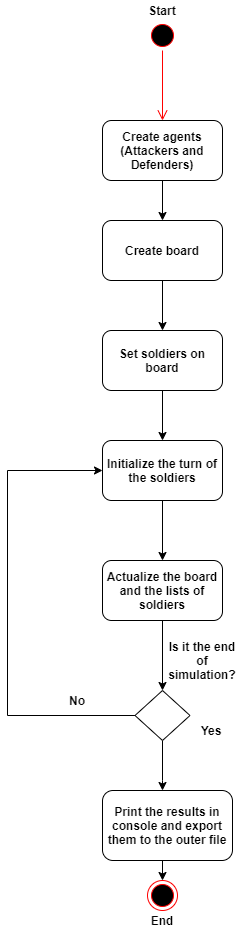

The diagram above was exported from draw.io. Its source (the exported page's mxGraphModel, read from the mxfile embedded in the PNG):
<mxGraphModel dx="1673" dy="867" grid="1" gridSize="10" guides="1" tooltips="1" connect="1" arrows="1" fold="1" page="1" pageScale="1" pageWidth="827" pageHeight="1169" math="0" shadow="0">
  <root>
    <mxCell id="0" />
    <mxCell id="1" parent="0" />
    <mxCell id="S51B9FksLDkyJymDjNFu-1" value="" style="ellipse;html=1;shape=startState;fillColor=#000000;strokeColor=#ff0000;fontStyle=1" parent="1" vertex="1">
      <mxGeometry x="370" y="70" width="30" height="30" as="geometry" />
    </mxCell>
    <mxCell id="S51B9FksLDkyJymDjNFu-2" value="" style="edgeStyle=orthogonalEdgeStyle;html=1;verticalAlign=bottom;endArrow=open;endSize=8;strokeColor=#ff0000;fontStyle=1" parent="1" source="S51B9FksLDkyJymDjNFu-1" edge="1">
      <mxGeometry relative="1" as="geometry">
        <mxPoint x="385" y="170" as="targetPoint" />
      </mxGeometry>
    </mxCell>
    <mxCell id="S51B9FksLDkyJymDjNFu-5" style="edgeStyle=orthogonalEdgeStyle;rounded=0;orthogonalLoop=1;jettySize=auto;html=1;exitX=0.5;exitY=1;exitDx=0;exitDy=0;fontStyle=1" parent="1" source="S51B9FksLDkyJymDjNFu-3" edge="1">
      <mxGeometry relative="1" as="geometry">
        <mxPoint x="385" y="270" as="targetPoint" />
      </mxGeometry>
    </mxCell>
    <mxCell id="S51B9FksLDkyJymDjNFu-3" value="Create agents&lt;br&gt;(Attackers and Defenders)" style="rounded=1;whiteSpace=wrap;html=1;fontStyle=1" parent="1" vertex="1">
      <mxGeometry x="325" y="170" width="120" height="60" as="geometry" />
    </mxCell>
    <mxCell id="S51B9FksLDkyJymDjNFu-7" style="edgeStyle=orthogonalEdgeStyle;rounded=0;orthogonalLoop=1;jettySize=auto;html=1;exitX=0.5;exitY=1;exitDx=0;exitDy=0;fontStyle=1" parent="1" source="S51B9FksLDkyJymDjNFu-6" edge="1">
      <mxGeometry relative="1" as="geometry">
        <mxPoint x="385" y="380" as="targetPoint" />
      </mxGeometry>
    </mxCell>
    <mxCell id="S51B9FksLDkyJymDjNFu-6" value="Create board" style="rounded=1;whiteSpace=wrap;html=1;fontStyle=1" parent="1" vertex="1">
      <mxGeometry x="325" y="270" width="120" height="60" as="geometry" />
    </mxCell>
    <mxCell id="S51B9FksLDkyJymDjNFu-9" style="edgeStyle=orthogonalEdgeStyle;rounded=0;orthogonalLoop=1;jettySize=auto;html=1;exitX=0.5;exitY=1;exitDx=0;exitDy=0;fontStyle=1" parent="1" source="S51B9FksLDkyJymDjNFu-8" edge="1">
      <mxGeometry relative="1" as="geometry">
        <mxPoint x="385" y="490" as="targetPoint" />
      </mxGeometry>
    </mxCell>
    <mxCell id="S51B9FksLDkyJymDjNFu-8" value="Set soldiers on board" style="rounded=1;whiteSpace=wrap;html=1;fontStyle=1" parent="1" vertex="1">
      <mxGeometry x="325" y="380" width="120" height="60" as="geometry" />
    </mxCell>
    <mxCell id="S51B9FksLDkyJymDjNFu-11" style="edgeStyle=orthogonalEdgeStyle;rounded=0;orthogonalLoop=1;jettySize=auto;html=1;exitX=0.5;exitY=1;exitDx=0;exitDy=0;fontStyle=1" parent="1" source="S51B9FksLDkyJymDjNFu-10" edge="1">
      <mxGeometry relative="1" as="geometry">
        <mxPoint x="385" y="610" as="targetPoint" />
      </mxGeometry>
    </mxCell>
    <mxCell id="S51B9FksLDkyJymDjNFu-10" value="Initialize the turn of the soldiers" style="rounded=1;whiteSpace=wrap;html=1;fontStyle=1" parent="1" vertex="1">
      <mxGeometry x="325" y="490" width="120" height="60" as="geometry" />
    </mxCell>
    <mxCell id="S51B9FksLDkyJymDjNFu-13" style="edgeStyle=orthogonalEdgeStyle;rounded=0;orthogonalLoop=1;jettySize=auto;html=1;exitX=0.5;exitY=1;exitDx=0;exitDy=0;fontStyle=1" parent="1" source="S51B9FksLDkyJymDjNFu-12" edge="1">
      <mxGeometry relative="1" as="geometry">
        <mxPoint x="385" y="740" as="targetPoint" />
      </mxGeometry>
    </mxCell>
    <mxCell id="S51B9FksLDkyJymDjNFu-12" value="Actualize the board and the lists of soldiers" style="rounded=1;whiteSpace=wrap;html=1;fontStyle=1" parent="1" vertex="1">
      <mxGeometry x="325" y="610" width="120" height="60" as="geometry" />
    </mxCell>
    <mxCell id="S51B9FksLDkyJymDjNFu-14" value="Is it the end of simulation?" style="text;html=1;strokeColor=none;fillColor=none;align=center;verticalAlign=middle;whiteSpace=wrap;rounded=0;fontStyle=1" parent="1" vertex="1">
      <mxGeometry x="405" y="700" width="40" height="20" as="geometry" />
    </mxCell>
    <mxCell id="S51B9FksLDkyJymDjNFu-16" style="edgeStyle=orthogonalEdgeStyle;rounded=0;orthogonalLoop=1;jettySize=auto;html=1;exitX=0.5;exitY=1;exitDx=0;exitDy=0;fontStyle=1" parent="1" source="S51B9FksLDkyJymDjNFu-15" edge="1">
      <mxGeometry relative="1" as="geometry">
        <mxPoint x="385" y="840" as="targetPoint" />
        <Array as="points">
          <mxPoint x="385" y="830" />
          <mxPoint x="385" y="830" />
        </Array>
      </mxGeometry>
    </mxCell>
    <mxCell id="S51B9FksLDkyJymDjNFu-22" style="edgeStyle=orthogonalEdgeStyle;rounded=0;orthogonalLoop=1;jettySize=auto;html=1;exitX=0;exitY=0.5;exitDx=0;exitDy=0;entryX=0;entryY=0.5;entryDx=0;entryDy=0;fontStyle=1" parent="1" source="S51B9FksLDkyJymDjNFu-15" target="S51B9FksLDkyJymDjNFu-10" edge="1">
      <mxGeometry relative="1" as="geometry">
        <mxPoint x="240" y="520" as="targetPoint" />
        <Array as="points">
          <mxPoint x="230" y="765" />
          <mxPoint x="230" y="520" />
        </Array>
      </mxGeometry>
    </mxCell>
    <mxCell id="S51B9FksLDkyJymDjNFu-15" value="" style="rhombus;whiteSpace=wrap;html=1;fontStyle=1" parent="1" vertex="1">
      <mxGeometry x="357.5" y="740" width="55" height="50" as="geometry" />
    </mxCell>
    <mxCell id="S51B9FksLDkyJymDjNFu-17" value="Yes" style="text;html=1;strokeColor=none;fillColor=none;align=center;verticalAlign=middle;whiteSpace=wrap;rounded=0;fontStyle=1" parent="1" vertex="1">
      <mxGeometry x="414" y="770" width="40" height="20" as="geometry" />
    </mxCell>
    <mxCell id="S51B9FksLDkyJymDjNFu-18" value="" style="ellipse;html=1;shape=endState;fillColor=#000000;strokeColor=#ff0000;fontStyle=1" parent="1" vertex="1">
      <mxGeometry x="370" y="930" width="30" height="30" as="geometry" />
    </mxCell>
    <mxCell id="S51B9FksLDkyJymDjNFu-23" value="No" style="text;html=1;strokeColor=none;fillColor=none;align=center;verticalAlign=middle;whiteSpace=wrap;rounded=0;fontStyle=1" parent="1" vertex="1">
      <mxGeometry x="280" y="740" width="40" height="20" as="geometry" />
    </mxCell>
    <mxCell id="S51B9FksLDkyJymDjNFu-24" value="&lt;b&gt;Start&lt;/b&gt;" style="text;html=1;strokeColor=none;fillColor=none;align=center;verticalAlign=middle;whiteSpace=wrap;rounded=0;" parent="1" vertex="1">
      <mxGeometry x="365" y="50" width="40" height="20" as="geometry" />
    </mxCell>
    <mxCell id="S51B9FksLDkyJymDjNFu-25" value="&lt;b&gt;End&lt;/b&gt;" style="text;html=1;strokeColor=none;fillColor=none;align=center;verticalAlign=middle;whiteSpace=wrap;rounded=0;" parent="1" vertex="1">
      <mxGeometry x="365" y="960" width="40" height="20" as="geometry" />
    </mxCell>
    <mxCell id="y30uMGuSWouLk827EMy4-2" style="edgeStyle=orthogonalEdgeStyle;rounded=0;orthogonalLoop=1;jettySize=auto;html=1;exitX=0.5;exitY=1;exitDx=0;exitDy=0;entryX=0.5;entryY=0;entryDx=0;entryDy=0;" edge="1" parent="1" source="y30uMGuSWouLk827EMy4-1" target="S51B9FksLDkyJymDjNFu-18">
      <mxGeometry relative="1" as="geometry" />
    </mxCell>
    <mxCell id="y30uMGuSWouLk827EMy4-1" value="&lt;b&gt;Print the results in console and export them to the outer file&lt;/b&gt;" style="rounded=1;whiteSpace=wrap;html=1;" vertex="1" parent="1">
      <mxGeometry x="325" y="840" width="130" height="70" as="geometry" />
    </mxCell>
  </root>
</mxGraphModel>